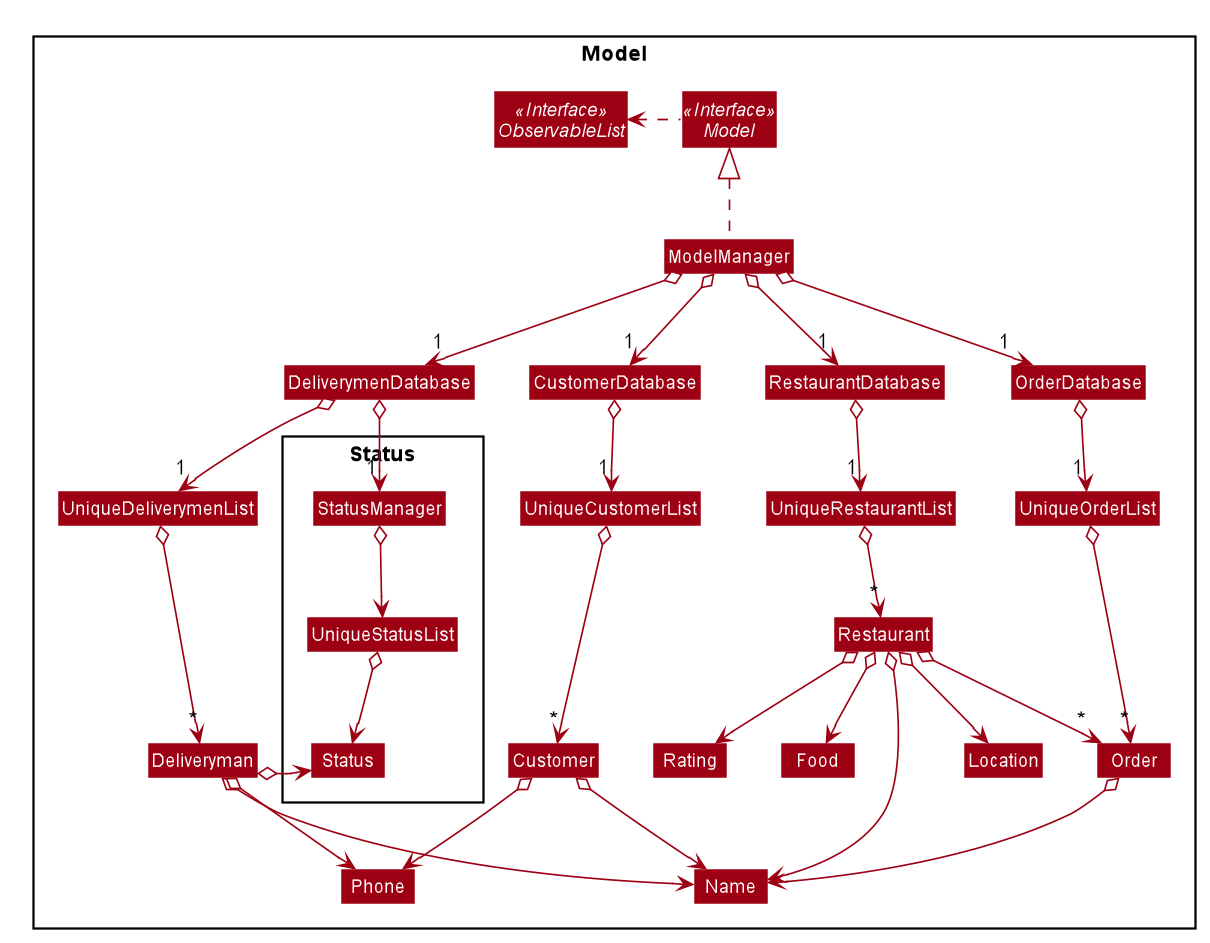

The diagram above was rendered by PlantUML. Its source (embedded in the PNG):
@startuml








skinparam BackgroundColor #FFFFFFF

skinparam Shadowing false

skinparam Class {
    FontColor #FFFFFF
    BorderThickness 1
    BorderColor #FFFFFF
    StereotypeFontColor #FFFFFF
    FontName Arial
}

skinparam Actor {
    BorderColor #000000
    Color #000000
    FontName Arial
}

skinparam Sequence {
    MessageAlign center
    BoxFontSize 15
    BoxPadding 0
    BoxFontColor #FFFFFF
    FontName Arial
}

skinparam Participant {
    FontColor #FFFFFFF
    Padding 20
}

skinparam MinClassWidth 50
skinparam ParticipantPadding 10
skinparam Shadowing false
skinparam DefaultTextAlignment center
skinparam packageStyle Rectangle

hide footbox
hide members
hide circle
skinparam arrowThickness 1.1
skinparam arrowColor #9D0012
skinparam classBackgroundColor #9D0012

Package Model <<Rectangle>>{
Interface Model <<Interface>>
Interface ObservableList <<Interface>>
Class ModelManager
Class CustomerDatabase
Class DeliverymenDatabase
Class RestaurantDatabase
Class OrderDatabase
Class UniqueCustomerList
Class UniqueDeliverymenList
Class UniqueRestaurantList
Class UniqueOrderList
Class Customer
Class Deliveryman
Class Restaurant
Class Order
Class Food
Class Name
Class Phone
Class Location
Class Rating

Package Status {
Class StatusManager
Class Status
Class UniqueStatusList
}

ModelManager .up.|> Model
Model .left.> ObservableList

ModelManager o--> "1" CustomerDatabase
ModelManager o--> "1" DeliverymenDatabase
ModelManager o--> "1" RestaurantDatabase
ModelManager o--> "1" OrderDatabase

CustomerDatabase o--> "1" UniqueCustomerList
DeliverymenDatabase o--> "1" UniqueDeliverymenList
DeliverymenDatabase o--> "1" StatusManager
RestaurantDatabase o--> "1" UniqueRestaurantList
OrderDatabase o--> "1" UniqueOrderList

UniqueCustomerList o--> "*" Customer
UniqueDeliverymenList o--> "*" Deliveryman
UniqueRestaurantList o--> "*" Restaurant
UniqueOrderList o--> "*" Order
UniqueStatusList o--> Status
StatusManager o--> UniqueStatusList

Order o--> Name
Customer o--> Name
Customer o--> Phone
Deliveryman o--> Name
Deliveryman o--> Phone
Deliveryman o--> Status
Restaurant o--> Name
Restaurant o--> Food
Restaurant o--> Location
Restaurant o--> Rating
Restaurant o--> "*" Order
Order o-[hidden]left-> Food
Status o-[hidden]left-> Deliveryman
StatusManager o-[hidden]right-> UniqueDeliverymenList
DeliverymenDatabase o-[hidden]right-> CustomerDatabase

@enduml